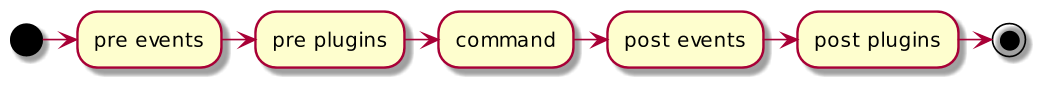

The diagram above was rendered by PlantUML. Its source (embedded in the PNG):
@startuml

scale 1024*800

(*) -right-> "pre events"
"pre events" -right-> "pre plugins"
"pre plugins" -right-> "command"
"command" -right-> "post events"
"post events" -right-> "post plugins"
"post plugins" -right-> (*)

@enduml